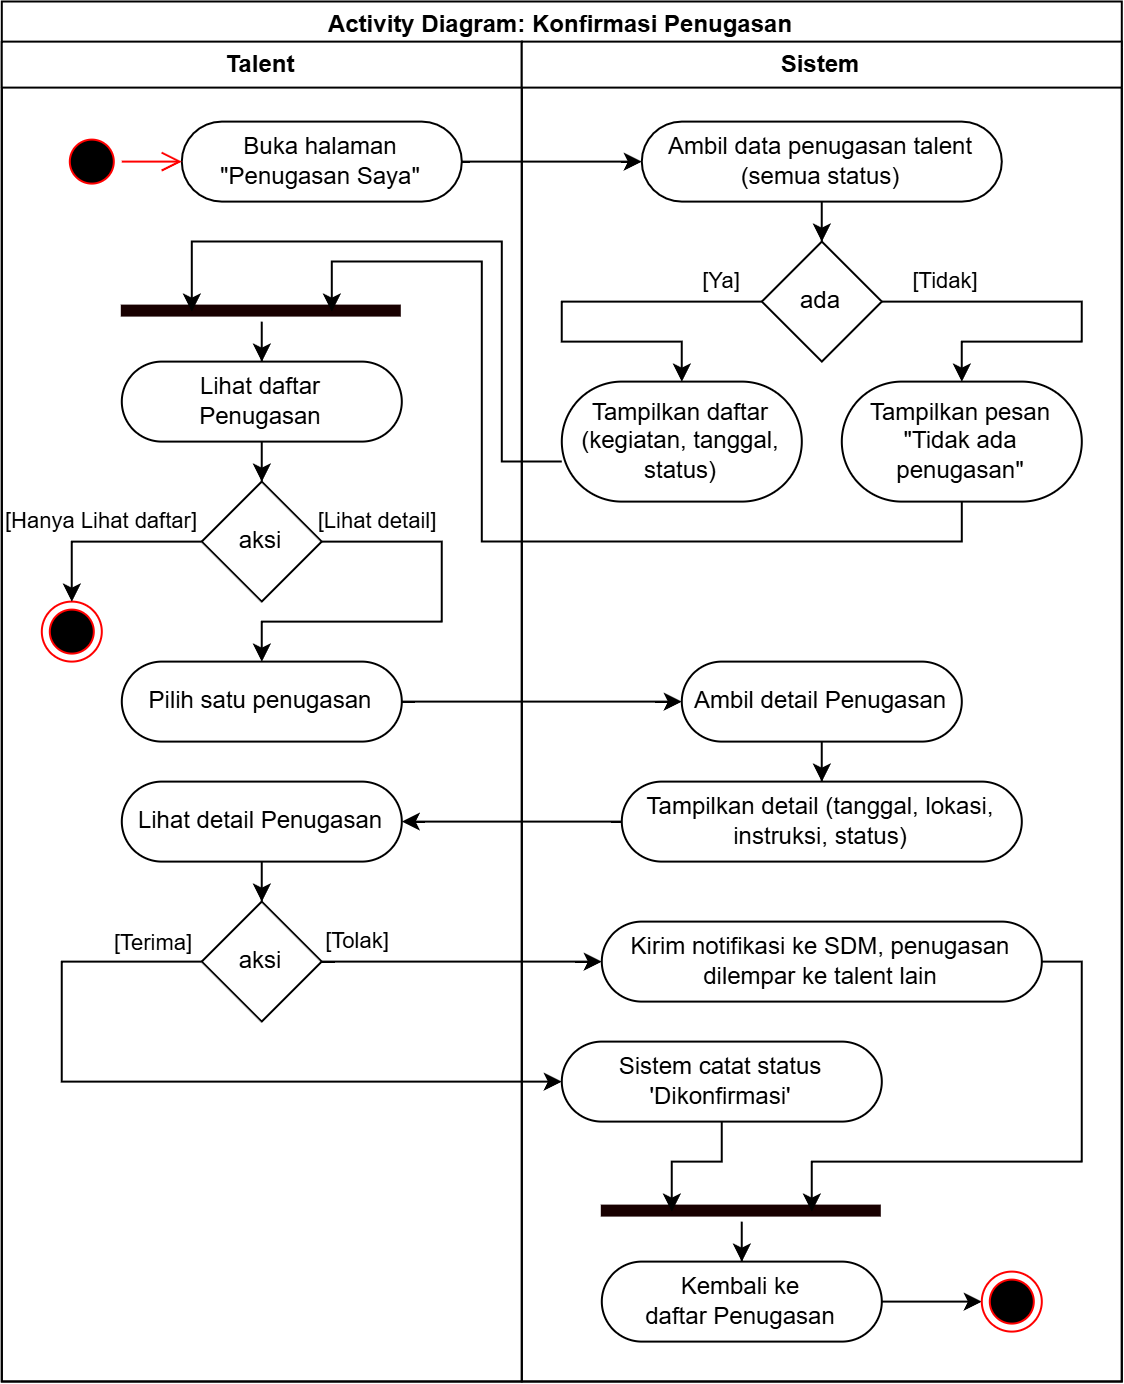

The diagram above was exported from draw.io. Its source (the exported page's mxGraphModel, read from the mxfile embedded in the PNG):
<mxGraphModel dx="1200" dy="-270" grid="1" gridSize="10" guides="1" tooltips="1" connect="1" arrows="1" fold="1" page="1" pageScale="1" pageWidth="850" pageHeight="1100" math="0" shadow="0">
  <root>
    <mxCell id="0" />
    <mxCell id="1" parent="0" />
    <mxCell id="2" parent="1" style="swimlane;whiteSpace=wrap;html=1;startSize=23;" value="Activity Diagram: Konfirmasi Penugasan" vertex="1">
      <mxGeometry height="690" width="560" x="4960" y="1560" as="geometry">
        <mxRectangle height="30" width="170" x="750" y="600" as="alternateBounds" />
      </mxGeometry>
    </mxCell>
    <mxCell id="3" parent="2" style="swimlane;whiteSpace=wrap;html=1;" value="Talent" vertex="1">
      <mxGeometry height="670" width="260" y="20" as="geometry" />
    </mxCell>
    <mxCell id="4" parent="3" style="rounded=1;whiteSpace=wrap;html=1;arcSize=50;" value="Buka halaman&lt;div&gt;&quot;Penugasan Saya&quot;&lt;/div&gt;" vertex="1">
      <mxGeometry height="40" width="140" x="90" y="40" as="geometry" />
    </mxCell>
    <mxCell id="5" parent="3" style="ellipse;html=1;shape=startState;fillColor=#000000;strokeColor=#ff0000;" value="" vertex="1">
      <mxGeometry height="30" width="30" x="30" y="45" as="geometry" />
    </mxCell>
    <mxCell id="6" edge="1" parent="3" source="5" style="edgeStyle=orthogonalEdgeStyle;html=1;verticalAlign=bottom;endArrow=open;endSize=8;strokeColor=#ff0000;rounded=0;" target="4" value="">
      <mxGeometry relative="1" as="geometry">
        <mxPoint x="150" y="80" as="targetPoint" />
      </mxGeometry>
    </mxCell>
    <mxCell id="7" edge="1" parent="3" source="8" style="edgeStyle=orthogonalEdgeStyle;rounded=0;orthogonalLoop=1;jettySize=auto;html=1;" target="14">
      <mxGeometry relative="1" as="geometry">
        <mxPoint x="130" y="220" as="targetPoint" />
      </mxGeometry>
    </mxCell>
    <mxCell id="8" parent="3" style="rounded=1;whiteSpace=wrap;html=1;arcSize=50;" value="Lihat daftar&lt;div&gt;Penugasan&lt;/div&gt;" vertex="1">
      <mxGeometry height="40" width="140" x="60" y="160" as="geometry" />
    </mxCell>
    <mxCell id="9" edge="1" parent="3" source="10" style="edgeStyle=orthogonalEdgeStyle;rounded=0;orthogonalLoop=1;jettySize=auto;html=1;" target="8">
      <mxGeometry relative="1" as="geometry" />
    </mxCell>
    <mxCell id="10" parent="3" style="shape=line;html=1;strokeWidth=6;strokeColor=#180000;" value="" vertex="1">
      <mxGeometry height="10" width="140" x="60" y="130" as="geometry" />
    </mxCell>
    <mxCell id="11" parent="3" style="ellipse;html=1;shape=endState;fillColor=#000000;strokeColor=#ff0000;" value="" vertex="1">
      <mxGeometry height="30" width="30" x="20" y="280" as="geometry" />
    </mxCell>
    <mxCell id="12" edge="1" parent="3" source="14" style="edgeStyle=orthogonalEdgeStyle;rounded=0;orthogonalLoop=1;jettySize=auto;html=1;" target="11" value="[Hanya Lihat daftar]">
      <mxGeometry relative="1" x="0.0526" y="-10" as="geometry">
        <mxPoint as="offset" />
        <Array as="points">
          <mxPoint x="35" y="250" />
        </Array>
        <mxPoint x="130" y="310" as="targetPoint" />
      </mxGeometry>
    </mxCell>
    <mxCell id="13" edge="1" parent="3" source="14" style="edgeStyle=orthogonalEdgeStyle;rounded=0;orthogonalLoop=1;jettySize=auto;html=1;" target="15" value="[Lihat detail]">
      <mxGeometry relative="1" x="-0.7392" y="10" as="geometry">
        <mxPoint as="offset" />
        <Array as="points">
          <mxPoint x="220" y="250" />
          <mxPoint x="220" y="290" />
          <mxPoint x="130" y="290" />
        </Array>
        <mxPoint x="180" y="380" as="targetPoint" />
      </mxGeometry>
    </mxCell>
    <mxCell id="14" parent="3" style="rhombus;whiteSpace=wrap;html=1;rounded=1;arcSize=0;" value="aksi" vertex="1">
      <mxGeometry height="60" width="60" x="100" y="220" as="geometry" />
    </mxCell>
    <mxCell id="15" parent="3" style="rounded=1;whiteSpace=wrap;html=1;arcSize=50;" value="Pilih satu penugasan" vertex="1">
      <mxGeometry height="40" width="140" x="60" y="310" as="geometry" />
    </mxCell>
    <mxCell id="16" edge="1" parent="3" source="17" style="edgeStyle=orthogonalEdgeStyle;rounded=0;orthogonalLoop=1;jettySize=auto;html=1;" target="18">
      <mxGeometry relative="1" as="geometry" />
    </mxCell>
    <mxCell id="17" parent="3" style="rounded=1;whiteSpace=wrap;html=1;arcSize=50;" value="Lihat detail Penugasan" vertex="1">
      <mxGeometry height="40" width="140" x="60" y="370" as="geometry" />
    </mxCell>
    <mxCell id="18" parent="3" style="rhombus;whiteSpace=wrap;html=1;rounded=1;arcSize=0;" value="aksi" vertex="1">
      <mxGeometry height="60" width="60" x="100" y="430" as="geometry" />
    </mxCell>
    <mxCell id="19" parent="2" style="swimlane;whiteSpace=wrap;html=1;" value="Sistem" vertex="1">
      <mxGeometry height="670" width="300" x="260" y="20" as="geometry" />
    </mxCell>
    <mxCell id="20" edge="1" parent="19" source="21" style="edgeStyle=orthogonalEdgeStyle;rounded=0;orthogonalLoop=1;jettySize=auto;html=1;" target="25">
      <mxGeometry relative="1" as="geometry" />
    </mxCell>
    <mxCell id="21" parent="19" style="rounded=1;whiteSpace=wrap;html=1;arcSize=50;" value="Ambil data penugasan talent (semua status)" vertex="1">
      <mxGeometry height="40" width="180" x="60" y="40" as="geometry" />
    </mxCell>
    <mxCell id="22" edge="1" parent="19" source="25" style="edgeStyle=orthogonalEdgeStyle;rounded=0;orthogonalLoop=1;jettySize=auto;html=1;" target="26" value="[Tidak]">
      <mxGeometry relative="1" x="-0.6923" y="10" as="geometry">
        <mxPoint as="offset" />
        <Array as="points">
          <mxPoint x="280" y="130" />
          <mxPoint x="280" y="150" />
          <mxPoint x="220" y="150" />
        </Array>
        <mxPoint x="270" y="150" as="targetPoint" />
      </mxGeometry>
    </mxCell>
    <mxCell id="23" edge="1" parent="19" source="25" style="edgeStyle=orthogonalEdgeStyle;rounded=0;orthogonalLoop=1;jettySize=auto;html=1;" target="24" value="[Ya]">
      <mxGeometry relative="1" x="-0.8" y="-10" as="geometry">
        <mxPoint as="offset" />
        <Array as="points">
          <mxPoint x="20" y="130" />
          <mxPoint x="20" y="150" />
          <mxPoint x="80" y="150" />
        </Array>
        <mxPoint x="110" y="220" as="targetPoint" />
      </mxGeometry>
    </mxCell>
    <mxCell id="24" parent="19" style="rounded=1;whiteSpace=wrap;html=1;arcSize=50;" value="Tampilkan daftar (kegiatan, tanggal, status)" vertex="1">
      <mxGeometry height="60" width="120" x="20" y="170" as="geometry" />
    </mxCell>
    <mxCell id="25" parent="19" style="rhombus;whiteSpace=wrap;html=1;rounded=1;arcSize=0;" value="ada" vertex="1">
      <mxGeometry height="60" width="60" x="120" y="100" as="geometry" />
    </mxCell>
    <mxCell id="26" parent="19" style="rounded=1;whiteSpace=wrap;html=1;arcSize=50;" value="Tampilkan pesan&lt;div&gt;&quot;Tidak ada penugasan&quot;&lt;/div&gt;" vertex="1">
      <mxGeometry height="60" width="120" x="160" y="170" as="geometry" />
    </mxCell>
    <mxCell id="27" edge="1" parent="19" source="28" style="edgeStyle=orthogonalEdgeStyle;rounded=0;orthogonalLoop=1;jettySize=auto;html=1;" target="29">
      <mxGeometry relative="1" as="geometry" />
    </mxCell>
    <mxCell id="28" parent="19" style="rounded=1;whiteSpace=wrap;html=1;arcSize=50;" value="Ambil detail Penugasan" vertex="1">
      <mxGeometry height="40" width="140" x="80" y="310" as="geometry" />
    </mxCell>
    <mxCell id="29" parent="19" style="rounded=1;whiteSpace=wrap;html=1;arcSize=50;" value="Tampilkan detail&amp;nbsp;&lt;span style=&quot;background-color: transparent; color: light-dark(rgb(0, 0, 0), rgb(255, 255, 255));&quot;&gt;(tanggal, lokasi, instruksi,&amp;nbsp;&lt;/span&gt;&lt;span style=&quot;background-color: transparent; color: light-dark(rgb(0, 0, 0), rgb(255, 255, 255));&quot;&gt;status)&lt;/span&gt;" vertex="1">
      <mxGeometry height="40" width="200" x="50" y="370" as="geometry" />
    </mxCell>
    <mxCell id="30" parent="19" style="rounded=1;whiteSpace=wrap;html=1;arcSize=50;" value="Kirim notifikasi ke SDM, penugasan dilempar ke&amp;nbsp;&lt;span style=&quot;background-color: transparent; color: light-dark(rgb(0, 0, 0), rgb(255, 255, 255));&quot;&gt;talent lain&lt;/span&gt;" vertex="1">
      <mxGeometry height="40" width="220" x="40" y="440" as="geometry" />
    </mxCell>
    <mxCell id="31" edge="1" parent="19" source="32" style="edgeStyle=orthogonalEdgeStyle;rounded=0;orthogonalLoop=1;jettySize=auto;html=1;" target="33">
      <mxGeometry relative="1" as="geometry" />
    </mxCell>
    <mxCell id="32" parent="19" style="rounded=1;whiteSpace=wrap;html=1;arcSize=50;" value="Kembali ke&lt;div&gt;daftar Penugasan&lt;/div&gt;" vertex="1">
      <mxGeometry height="40" width="140" x="40" y="610" as="geometry" />
    </mxCell>
    <mxCell id="33" parent="19" style="ellipse;html=1;shape=endState;fillColor=#000000;strokeColor=#ff0000;" value="" vertex="1">
      <mxGeometry height="30" width="30" x="230" y="615" as="geometry" />
    </mxCell>
    <mxCell id="34" parent="19" style="rounded=1;whiteSpace=wrap;html=1;arcSize=50;" value="Sistem catat status 'Dikonfirmasi'" vertex="1">
      <mxGeometry height="40" width="160" x="20" y="500" as="geometry" />
    </mxCell>
    <mxCell id="35" edge="1" parent="19" source="36" style="edgeStyle=orthogonalEdgeStyle;rounded=0;orthogonalLoop=1;jettySize=auto;html=1;" target="32">
      <mxGeometry relative="1" as="geometry" />
    </mxCell>
    <mxCell id="36" parent="19" style="shape=line;html=1;strokeWidth=6;strokeColor=#180000;" value="" vertex="1">
      <mxGeometry height="10" width="140" x="40" y="580" as="geometry" />
    </mxCell>
    <mxCell id="37" edge="1" parent="19" source="34" style="edgeStyle=orthogonalEdgeStyle;rounded=0;orthogonalLoop=1;jettySize=auto;html=1;entryX=0.25;entryY=0.5;entryDx=0;entryDy=0;entryPerimeter=0;" target="36">
      <mxGeometry relative="1" as="geometry">
        <Array as="points">
          <mxPoint x="100" y="560" />
          <mxPoint x="75" y="560" />
        </Array>
      </mxGeometry>
    </mxCell>
    <mxCell id="38" edge="1" parent="19" source="30" style="edgeStyle=orthogonalEdgeStyle;rounded=0;orthogonalLoop=1;jettySize=auto;html=1;entryX=0.75;entryY=0.5;entryDx=0;entryDy=0;entryPerimeter=0;" target="36">
      <mxGeometry relative="1" as="geometry">
        <Array as="points">
          <mxPoint x="280" y="460" />
          <mxPoint x="280" y="560" />
          <mxPoint x="145" y="560" />
        </Array>
      </mxGeometry>
    </mxCell>
    <mxCell id="39" edge="1" parent="2" source="4" style="edgeStyle=orthogonalEdgeStyle;rounded=0;orthogonalLoop=1;jettySize=auto;html=1;" target="21">
      <mxGeometry relative="1" as="geometry">
        <Array as="points">
          <mxPoint x="260" y="80" />
          <mxPoint x="260" y="80" />
        </Array>
      </mxGeometry>
    </mxCell>
    <mxCell id="40" edge="1" parent="2" source="24" style="edgeStyle=orthogonalEdgeStyle;rounded=0;orthogonalLoop=1;jettySize=auto;html=1;entryX=0.25;entryY=0.5;entryDx=0;entryDy=0;entryPerimeter=0;" target="10">
      <mxGeometry relative="1" as="geometry">
        <Array as="points">
          <mxPoint x="250" y="230" />
          <mxPoint x="250" y="120" />
          <mxPoint x="95" y="120" />
        </Array>
      </mxGeometry>
    </mxCell>
    <mxCell id="41" edge="1" parent="2" source="26" style="edgeStyle=orthogonalEdgeStyle;rounded=0;orthogonalLoop=1;jettySize=auto;html=1;entryX=0.75;entryY=0.5;entryDx=0;entryDy=0;entryPerimeter=0;" target="10">
      <mxGeometry relative="1" as="geometry">
        <Array as="points">
          <mxPoint x="480" y="270" />
          <mxPoint x="240" y="270" />
          <mxPoint x="240" y="130" />
          <mxPoint x="165" y="130" />
        </Array>
      </mxGeometry>
    </mxCell>
    <mxCell id="42" edge="1" parent="2" source="15" style="edgeStyle=orthogonalEdgeStyle;rounded=0;orthogonalLoop=1;jettySize=auto;html=1;" target="28">
      <mxGeometry relative="1" as="geometry">
        <Array as="points">
          <mxPoint x="220" y="350" />
          <mxPoint x="220" y="350" />
        </Array>
        <mxPoint x="200" y="370" as="sourcePoint" />
      </mxGeometry>
    </mxCell>
    <mxCell id="43" edge="1" parent="2" source="29" style="edgeStyle=orthogonalEdgeStyle;rounded=0;orthogonalLoop=1;jettySize=auto;html=1;" target="17">
      <mxGeometry relative="1" as="geometry">
        <Array as="points">
          <mxPoint x="260" y="410" />
          <mxPoint x="260" y="410" />
        </Array>
        <mxPoint x="210" y="430" as="targetPoint" />
      </mxGeometry>
    </mxCell>
    <mxCell id="44" edge="1" parent="2" source="18" style="edgeStyle=orthogonalEdgeStyle;rounded=0;orthogonalLoop=1;jettySize=auto;html=1;" target="30" value="[Tolak]">
      <mxGeometry relative="1" x="-0.7392" y="10" as="geometry">
        <mxPoint as="offset" />
        <Array as="points">
          <mxPoint x="180" y="480" />
          <mxPoint x="180" y="480" />
        </Array>
        <mxPoint x="130" y="540" as="targetPoint" />
      </mxGeometry>
    </mxCell>
    <mxCell id="45" edge="1" parent="2" source="18" style="edgeStyle=orthogonalEdgeStyle;rounded=0;orthogonalLoop=1;jettySize=auto;html=1;" target="34">
      <mxGeometry relative="1" as="geometry">
        <Array as="points">
          <mxPoint x="30" y="480" />
          <mxPoint x="30" y="540" />
        </Array>
      </mxGeometry>
    </mxCell>
    <mxCell id="46" connectable="0" parent="45" style="edgeLabel;html=1;align=center;verticalAlign=middle;resizable=0;points=[];" value="[Terima]" vertex="1">
      <mxGeometry relative="1" x="-0.8083" y="2" as="geometry">
        <mxPoint x="12" y="-12" as="offset" />
      </mxGeometry>
    </mxCell>
  </root>
</mxGraphModel>